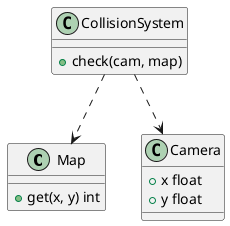

The diagram above was rendered by PlantUML. Its source (embedded in the PNG):
@startuml
class Map {
    +get(x, y) int
}
class Camera {
    +x float
    +y float
}
class CollisionSystem {
    +check(cam, map)
}
CollisionSystem ..> Map
CollisionSystem ..> Camera
@enduml